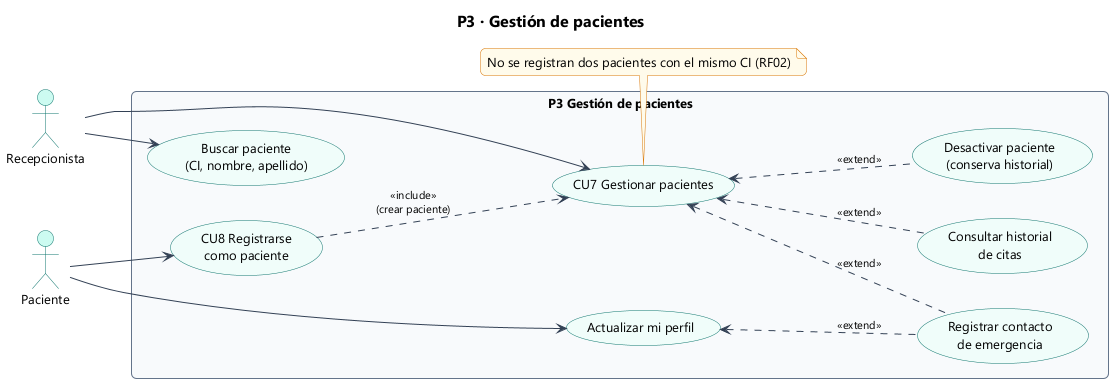

The diagram above was rendered by PlantUML. Its source (embedded in the PNG):
@startuml 13_cu_p3_pacientes
!include estilo.iuml
title P3 · Gestión de pacientes
left to right direction

actor "Recepcionista" as R
actor "Paciente" as P

rectangle "P3 Gestión de pacientes" {
  usecase "CU7 Gestionar pacientes" as CU7
  usecase "Buscar paciente\n(CI, nombre, apellido)" as BP
  usecase "Desactivar paciente\n(conserva historial)" as DP
  usecase "Registrar contacto\nde emergencia" as CE
  usecase "Consultar historial\nde citas" as HC
  usecase "CU8 Registrarse\ncomo paciente" as CU8
  usecase "Actualizar mi perfil" as MP
}
R --> CU7
R --> BP
P --> CU8
P --> MP
CU7 <.. DP : <<extend>>
CU7 <.. CE : <<extend>>
CU7 <.. HC : <<extend>>
CU8 ..> CU7 : <<include>>\n(crear paciente)
MP <.. CE : <<extend>>
note bottom of CU7
  No se registran dos pacientes con el mismo CI (RF02)
end note
@enduml